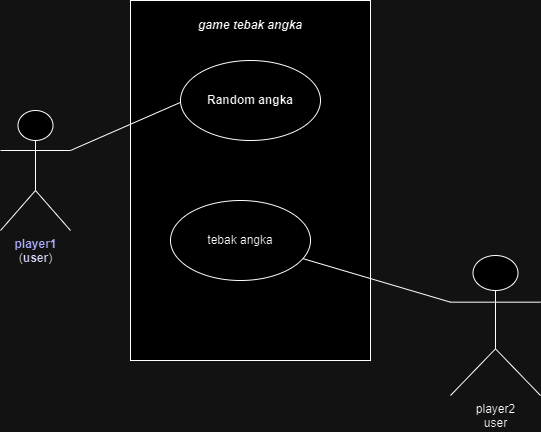

The diagram above was exported from draw.io. Its source (the exported page's mxGraphModel, read from the mxfile embedded in the PNG):
<mxGraphModel dx="880" dy="446" grid="1" gridSize="20" guides="1" tooltips="1" connect="1" arrows="1" fold="1" page="1" pageScale="1" pageWidth="850" pageHeight="1100" math="0" shadow="0">
  <root>
    <mxCell id="0" />
    <mxCell id="1" parent="0" />
    <mxCell id="te1a1-haSNDrP9BfwwIy-12" value="&lt;b&gt;&lt;font color=&quot;#3333ff&quot;&gt;player1&lt;br&gt;&lt;/font&gt;&lt;/b&gt;(&lt;font color=&quot;#0000ff&quot;&gt;&lt;b&gt;user&lt;/b&gt;&lt;/font&gt;)" style="shape=umlActor;verticalLabelPosition=bottom;verticalAlign=top;html=1;outlineConnect=0;" vertex="1" parent="1">
      <mxGeometry x="30" y="280" width="70" height="120" as="geometry" />
    </mxCell>
    <mxCell id="te1a1-haSNDrP9BfwwIy-20" value="" style="rounded=0;whiteSpace=wrap;html=1;fontStyle=3" vertex="1" parent="1">
      <mxGeometry x="160" y="170" width="240" height="360" as="geometry" />
    </mxCell>
    <mxCell id="te1a1-haSNDrP9BfwwIy-22" value="" style="ellipse;whiteSpace=wrap;html=1;" vertex="1" parent="1">
      <mxGeometry x="210" y="230" width="140" height="80" as="geometry" />
    </mxCell>
    <mxCell id="te1a1-haSNDrP9BfwwIy-25" value="" style="endArrow=none;html=1;rounded=0;" edge="1" parent="1">
      <mxGeometry width="50" height="50" relative="1" as="geometry">
        <mxPoint x="100" y="320" as="sourcePoint" />
        <mxPoint x="209.83712534977622" y="271.94625765947296" as="targetPoint" />
        <Array as="points">
          <mxPoint x="100" y="320" />
        </Array>
      </mxGeometry>
    </mxCell>
    <mxCell id="te1a1-haSNDrP9BfwwIy-26" value="" style="ellipse;whiteSpace=wrap;html=1;" vertex="1" parent="1">
      <mxGeometry x="200" y="370" width="140" height="80" as="geometry" />
    </mxCell>
    <mxCell id="te1a1-haSNDrP9BfwwIy-27" value="player2&lt;br&gt;user" style="shape=umlActor;verticalLabelPosition=bottom;verticalAlign=top;html=1;outlineConnect=0;" vertex="1" parent="1">
      <mxGeometry x="480" y="425" width="90" height="140" as="geometry" />
    </mxCell>
    <mxCell id="te1a1-haSNDrP9BfwwIy-36" value="" style="endArrow=none;html=1;rounded=0;entryX=0;entryY=0.3333333333333333;entryDx=0;entryDy=0;entryPerimeter=0;" edge="1" parent="1" source="te1a1-haSNDrP9BfwwIy-26" target="te1a1-haSNDrP9BfwwIy-27">
      <mxGeometry width="50" height="50" relative="1" as="geometry">
        <mxPoint x="400" y="390" as="sourcePoint" />
        <mxPoint x="500" y="430" as="targetPoint" />
      </mxGeometry>
    </mxCell>
    <mxCell id="te1a1-haSNDrP9BfwwIy-43" value="&lt;i&gt;&lt;span&gt;game tebak angka&lt;/span&gt;&lt;/i&gt;" style="text;html=1;strokeColor=none;fillColor=none;align=center;verticalAlign=middle;whiteSpace=wrap;rounded=0;fontStyle=1" vertex="1" parent="1">
      <mxGeometry x="210" y="180" width="140" height="30" as="geometry" />
    </mxCell>
    <mxCell id="te1a1-haSNDrP9BfwwIy-44" value="Random angka" style="text;html=1;strokeColor=none;fillColor=none;align=center;verticalAlign=middle;whiteSpace=wrap;rounded=0;fontStyle=1" vertex="1" parent="1">
      <mxGeometry x="220" y="255" width="120" height="30" as="geometry" />
    </mxCell>
    <mxCell id="te1a1-haSNDrP9BfwwIy-46" value="tebak angka" style="text;html=1;strokeColor=none;fillColor=none;align=center;verticalAlign=middle;whiteSpace=wrap;rounded=0;" vertex="1" parent="1">
      <mxGeometry x="220" y="395" width="100" height="30" as="geometry" />
    </mxCell>
  </root>
</mxGraphModel>